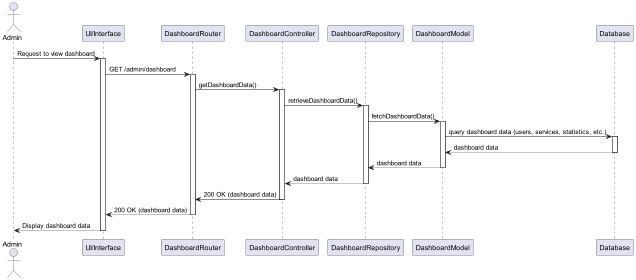

The diagram above was rendered by PlantUML. Its source (embedded in the PNG):
@startuml
actor Admin
participant "UI/Interface" as UI
participant "DashboardRouter" as Router
participant "DashboardController" as Controller
participant "DashboardRepository" as Repository
participant "DashboardModel" as DashboardModel
participant "Database" as DB

Admin -> UI: Request to view dashboard
activate UI
UI -> Router: GET /admin/dashboard
activate Router
Router -> Controller: getDashboardData()
activate Controller
Controller -> Repository: retrieveDashboardData()
activate Repository

Repository -> DashboardModel: fetchDashboardData()
activate DashboardModel
DashboardModel -> DB: query dashboard data (users, services, statistics, etc.)
activate DB
DB --> DashboardModel: dashboard data
deactivate DB
DashboardModel --> Repository: dashboard data
deactivate DashboardModel
Repository --> Controller: dashboard data
deactivate Repository

Controller -> Router: 200 OK (dashboard data)
deactivate Controller
Router --> UI: 200 OK (dashboard data)
deactivate Router
UI --> Admin: Display dashboard data
deactivate UI
@enduml